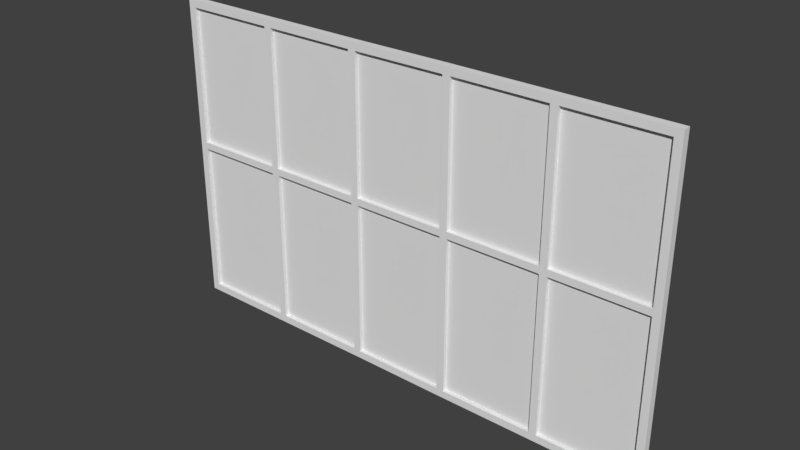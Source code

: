 # Source: Frosted_window.blend  (saved by Blender 2.78.0; exported with 4.5.12 LTS)
import bpy
from mathutils import Matrix  # noqa: F401  (used for matrix-valued properties, if any)

bpy.ops.wm.read_factory_settings(use_empty=True)
scene = bpy.context.scene
scene.name = 'Scene'

# ---- collections
col_collection_1 = bpy.data.collections.new('Collection 1'); scene.collection.children.link(col_collection_1)

# ---- materials (node trees are filled in below, after node groups)
mat_material_001 = bpy.data.materials.new('Material.001')
mat_material_001.alpha_threshold = 0.0
mat_material_001.use_transparent_shadow = False
mat_material_001.roughness = 0.0
mat_material = bpy.data.materials.new('Material')
mat_material.alpha_threshold = 0.0
mat_material.use_transparent_shadow = False
mat_material.roughness = 0.5
mat_material.line_color = (0.0, 0.0, 0.0, 1.0)

# ---- material node trees

# ---- world
world_world = bpy.data.worlds.new('World'); scene.world = world_world
world_world.color = (0.05088, 0.05088, 0.05088)
world_world.use_sun_shadow = False
world_world.sun_shadow_jitter_overblur = 0.0
world_world.cycles.sampling_method = 'MANUAL'

# ---- meshes
me_plane = bpy.data.meshes.new('Plane')
me_plane.from_pydata([(-0.9357, -1.087, 0.101), (0.9786, -1.087, 0.101), (-0.9357, 0.9625, 0.101), (0.9786, 0.9625, 0.101)], [], [(0, 1, 3, 2)])
me_plane.materials.append(mat_material_001)
me_plane.use_remesh_preserve_volume = False
me_plane.use_remesh_preserve_attributes = False
me_plane.use_mirror_vertex_groups = False
me_plane.update()
me_cube = bpy.data.meshes.new('Cube')
me_cube.from_pydata([(0.1, 0.1, -0.8), (0.1, -0.1, -0.8), (-0.1, -0.1, -0.8), (-0.1, 0.1, -0.8), (0.1, 0.1, 7.261), (0.1, -0.1, 7.261), (-0.1, -0.1, 7.261), (-0.1, 0.1, 7.261), (0.1, 0.1, 3.387), (0.1, 0.1, 3.574), (0.1, -0.1, 3.387), (0.1, -0.1, 3.574), (-0.1, -0.1, 3.387), (-0.1, -0.1, 3.574), (-0.1, 0.1, 3.387), (-0.1, 0.1, 3.574), (0.1, 0.1, 7.461), (0.1, -0.1, 7.461), (-0.1, -0.1, 7.461), (-0.1, 0.1, 7.461), (0.1, 0.1, -1.0), (0.1, -0.1, -1.0), (-0.1, -0.1, -1.0), (-0.1, 0.1, -1.0), (2.6, 0.09999, 3.387), (2.6, 0.09999, 3.574), (2.6, -0.1, 3.387), (2.6, -0.1, 3.574), (2.8, 0.09999, 3.387), (2.8, 0.09999, 3.574), (2.8, -0.1, 3.387), (2.8, -0.1, 3.574), (2.6, 0.09999, 7.274), (2.6, -0.1, 7.274), (2.8, 0.09999, 7.274), (2.8, -0.1, 7.274), (2.6, 0.09999, -0.8128), (2.6, -0.1, -0.8128), (2.8, 0.09999, -0.8128), (2.8, -0.1, -0.8128), (2.6, 0.09999, -1.013), (2.6, -0.1, -1.013), (2.8, 0.09999, -1.013), (2.8, -0.1, -1.013), (2.6, 0.09999, 7.474), (2.6, -0.1, 7.474), (2.8, 0.09999, 7.474), (2.8, -0.1, 7.474), (5.3, 0.09999, 3.387), (5.3, 0.09999, 3.574), (5.3, -0.1, 3.387), (5.3, -0.1, 3.574), (5.3, 0.09999, 7.274), (5.3, -0.1, 7.274), (5.3, 0.09999, -0.8128), (5.3, -0.1, -0.8128), (5.3, 0.09999, -1.013), (5.3, -0.1, -1.013), (5.3, 0.09999, 7.474), (5.3, -0.1, 7.474), (5.5, 0.09999, 3.387), (5.5, 0.09999, 3.574), (5.5, -0.1, 3.387), (5.5, -0.1, 3.574), (5.5, 0.09999, 7.274), (5.5, -0.1, 7.274), (5.5, 0.09999, -0.8128), (5.5, -0.1, -0.8128), (5.5, 0.09999, -1.013), (5.5, -0.1, -1.013), (5.5, 0.09999, 7.474), (5.5, -0.1, 7.474), (8.0, 0.09999, 3.387), (8.0, 0.09999, 3.574), (8.0, -0.1, 3.387), (8.0, -0.1, 3.574), (8.0, 0.09999, 7.274), (8.0, -0.1, 7.274), (8.0, 0.09999, -0.8128), (8.0, -0.1, -0.8128), (8.0, 0.09999, -1.013), (8.0, -0.1, -1.013), (8.0, 0.09999, 7.474), (8.0, -0.1, 7.474), (8.2, 0.09999, 3.387), (8.2, 0.09999, 3.574), (8.2, -0.1, 3.387), (8.2, -0.1, 3.574), (8.2, 0.09999, 7.274), (8.2, -0.1, 7.274), (8.2, 0.09999, -0.8128), (8.2, -0.1, -0.8128), (8.2, 0.09999, -1.013), (8.2, -0.1, -1.013), (8.2, 0.09999, 7.474), (8.2, -0.1, 7.474), (-2.6, -0.1, -0.8), (-2.6, 0.1, -0.8), (-2.6, -0.1, 7.261), (-2.6, 0.1, 7.261), (-2.6, -0.1, 3.387), (-2.6, -0.1, 3.574), (-2.6, 0.1, 3.387), (-2.6, 0.1, 3.574), (-2.6, -0.1, 7.461), (-2.6, 0.1, 7.461), (-2.6, -0.1, -1.0), (-2.6, 0.1, -1.0), (-2.8, -0.1, -0.8), (-2.8, 0.1, -0.8), (-2.8, -0.1, 7.261), (-2.8, 0.1, 7.261), (-2.8, -0.1, 3.387), (-2.8, -0.1, 3.574), (-2.8, 0.1, 3.387), (-2.8, 0.1, 3.574), (-2.8, -0.1, 7.461), (-2.8, 0.1, 7.461), (-2.8, -0.1, -1.0), (-2.8, 0.1, -1.0), (-5.3, -0.1, -0.8), (-5.3, 0.1, -0.8), (-5.3, -0.1, 7.261), (-5.3, 0.1, 7.261), (-5.3, -0.1, 3.387), (-5.3, -0.1, 3.574), (-5.3, 0.1, 3.387), (-5.3, 0.1, 3.574), (-5.3, -0.1, 7.461), (-5.3, 0.1, 7.461), (-5.3, -0.1, -1.0), (-5.3, 0.1, -1.0), (-5.5, -0.1, -0.8), (-5.5, 0.1, -0.8), (-5.5, -0.1, 7.261), (-5.5, 0.1, 7.261), (-5.5, -0.1, 3.387), (-5.5, -0.1, 3.574), (-5.5, 0.1, 3.387), (-5.5, 0.1, 3.574), (-5.5, -0.1, 7.461), (-5.5, 0.1, 7.461), (-5.5, -0.1, -1.0), (-5.5, 0.1, -1.0)], [], [(14, 12, 100, 102), (6, 5, 17, 18), (9, 4, 5, 11), (11, 5, 6, 13), (13, 6, 7, 15), (8, 0, 3, 14), (4, 9, 15, 7), (9, 8, 14, 15), (2, 12, 14, 3), (2, 3, 97, 96), (1, 10, 12, 2), (10, 11, 13, 12), (0, 8, 10, 1), (9, 11, 27, 25), (16, 19, 18, 17), (5, 17, 16, 4), (23, 22, 106, 107), (4, 7, 19, 16), (20, 21, 22, 23), (1, 2, 22, 21), (3, 0, 20, 23), (0, 1, 21, 20), (25, 27, 33, 32), (11, 10, 26, 27), (10, 8, 24, 26), (8, 9, 25, 24), (31, 30, 50, 51), (27, 26, 30, 31), (30, 26, 37, 39), (24, 25, 29, 28), (42, 38, 54, 56), (27, 31, 35, 33), (29, 25, 32, 34), (31, 29, 34, 35), (36, 38, 42, 40), (28, 30, 39, 38), (24, 28, 38, 36), (26, 24, 36, 37), (41, 40, 42, 43), (47, 35, 53, 59), (39, 37, 41, 43), (37, 36, 40, 41), (40, 20, 0, 36), (40, 41, 21, 20), (41, 37, 1, 21), (0, 1, 37, 36), (44, 45, 47, 46), (33, 35, 47, 45), (32, 33, 45, 44), (34, 32, 44, 46), (4, 16, 44, 32), (32, 33, 5, 4), (16, 17, 45, 44), (33, 45, 17, 5), (56, 54, 66, 68), (48, 49, 61, 60), (52, 58, 70, 64), (43, 42, 56, 57), (30, 28, 48, 50), (35, 34, 52, 53), (34, 46, 58, 52), (39, 43, 57, 55), (46, 47, 59, 58), (29, 31, 51, 49), (28, 29, 49, 48), (38, 39, 55, 54), (60, 61, 73, 72), (64, 70, 82, 76), (61, 63, 75, 73), (53, 65, 64, 52), (59, 53, 65, 71), (51, 50, 62, 63), (55, 57, 69, 67), (54, 66, 67, 55), (50, 48, 60, 62), (58, 59, 71, 70), (57, 56, 68, 69), (49, 51, 63, 61), (72, 73, 85, 84), (76, 82, 94, 88), (73, 75, 87, 85), (68, 66, 78, 80), (65, 64, 76, 77), (71, 65, 77, 83), (63, 62, 74, 75), (67, 69, 81, 79), (66, 67, 79, 78), (62, 60, 72, 74), (70, 71, 83, 82), (69, 68, 80, 81), (84, 85, 87, 86), (89, 88, 94, 95), (90, 91, 93, 92), (80, 78, 90, 92), (77, 76, 88, 89), (83, 77, 89, 95), (75, 74, 86, 87), (79, 81, 93, 91), (78, 79, 91, 90), (74, 72, 84, 86), (82, 83, 95, 94), (81, 80, 92, 93), (97, 107, 119, 109), (103, 102, 114, 115), (104, 105, 117, 116), (15, 14, 102, 103), (6, 18, 104, 98), (3, 23, 107, 97), (13, 15, 103, 101), (12, 13, 101, 100), (22, 2, 96, 106), (18, 19, 105, 104), (7, 6, 98, 99), (19, 7, 99, 105), (115, 114, 126, 127), (116, 117, 129, 128), (119, 118, 130, 131), (96, 97, 109, 108), (98, 104, 116, 110), (102, 100, 112, 114), (106, 96, 108, 118), (99, 98, 110, 111), (105, 99, 111, 117), (101, 113, 115, 103), (100, 101, 113, 112), (107, 106, 118, 119), (128, 129, 141, 140), (131, 130, 142, 143), (124, 125, 137, 136), (109, 119, 131, 121), (108, 109, 121, 120), (110, 116, 128, 122), (114, 112, 124, 126), (118, 108, 120, 130), (111, 110, 122, 123), (117, 111, 123, 129), (113, 115, 127, 125), (112, 113, 125, 124), (132, 133, 143, 142), (136, 137, 139, 138), (135, 134, 140, 141), (127, 126, 138, 139), (121, 131, 143, 133), (120, 121, 133, 132), (122, 128, 140, 134), (126, 124, 136, 138), (130, 120, 132, 142), (123, 122, 134, 135), (129, 123, 135, 141), (125, 127, 139, 137), (139, 135, 123, 127), (137, 134, 135, 139), (127, 123, 122, 125), (125, 122, 134, 137), (126, 121, 133, 138), (126, 124, 120, 121), (133, 132, 136, 138), (136, 132, 120, 124), (102, 100, 96, 97), (114, 102, 97, 109), (114, 109, 108, 112), (96, 100, 112, 108), (111, 99, 103, 115), (103, 99, 98, 101), (101, 98, 110, 113), (115, 113, 110, 111), (64, 61, 49, 52), (52, 49, 51, 53), (53, 51, 63, 65), (65, 63, 61, 64), (76, 73, 75, 77), (85, 73, 76, 88), (89, 77, 75, 87), (89, 87, 85, 88), (54, 48, 60, 66), (50, 48, 54, 55), (67, 62, 50, 55), (67, 66, 60, 62), (74, 72, 78, 79), (90, 78, 72, 84), (86, 74, 79, 91), (91, 90, 84, 86)])
_uv = me_cube.uv_layers.new(name='UVMap')
_uv.uv.foreach_set('vector', [0.714, 0.1654, 0.7184, 0.1654, 0.7184, 0.1698, 0.714, 0.1698, 0.714, 0.1654, 0.7184, 0.1654, 0.7184, 0.1698, 0.714, 0.1698, 0.714, 0.1654, 0.7184, 0.1654, 0.7184, 0.1698, 0.714, 0.1698, 0.714, 0.1654, 0.7184, 0.1654, 0.7184, 0.1698, 0.714, 0.1698, 0.714, 0.1654, 0.7184, 0.1654, 0.7184, 0.1698, 0.714, 0.1698, 0.714, 0.1654, 0.7184, 0.1654, 0.7184, 0.1698, 0.714, 0.1698, 0.714, 0.1654, 0.7184, 0.1654, 0.7184, 0.1698, 0.714, 0.1698, 0.714, 0.1654, 0.7184, 0.1654, 0.7184, 0.1698, 0.714, 0.1698, 0.714, 0.1654, 0.7184, 0.1654, 0.7184, 0.1698, 0.714, 0.1698, 0.714, 0.1654, 0.7184, 0.1654, 0.7184, 0.1698, 0.714, 0.1698, 0.714, 0.1654, 0.7184, 0.1654, 0.7184, 0.1698, 0.714, 0.1698, 0.714, 0.1654, 0.7184, 0.1654, 0.7184, 0.1698, 0.714, 0.1698, 0.714, 0.1654, 0.7184, 0.1654, 0.7184, 0.1698, 0.714, 0.1698, 0.714, 0.1654, 0.7184, 0.1654, 0.7184, 0.1698, 0.714, 0.1698, 0.714, 0.1654, 0.7184, 0.1654, 0.7184, 0.1698, 0.714, 0.1698, 0.714, 0.1654, 0.7184, 0.1654, 0.7184, 0.1698, 0.714, 0.1698, 0.714, 0.1654, 0.7184, 0.1654, 0.7184, 0.1698, 0.714, 0.1698, 0.714, 0.1654, 0.7184, 0.1654, 0.7184, 0.1698, 0.714, 0.1698, 0.714, 0.1654, 0.7184, 0.1654, 0.7184, 0.1698, 0.714, 0.1698, 0.714, 0.1654, 0.7184, 0.1654, 0.7184, 0.1698, 0.714, 0.1698, 0.714, 0.1654, 0.7184, 0.1654, 0.7184, 0.1698, 0.714, 0.1698, 0.714, 0.1654, 0.7184, 0.1654, 0.7184, 0.1698, 0.714, 0.1698, 0.714, 0.1654, 0.7184, 0.1654, 0.7184, 0.1698, 0.714, 0.1698, 0.714, 0.1654, 0.7184, 0.1654, 0.7184, 0.1698, 0.714, 0.1698, 0.714, 0.1654, 0.7184, 0.1654, 0.7184, 0.1698, 0.714, 0.1698, 0.714, 0.1654, 0.7184, 0.1654, 0.7184, 0.1698, 0.714, 0.1698, 0.714, 0.1654, 0.7184, 0.1654, 0.7184, 0.1698, 0.714, 0.1698, 0.714, 0.1654, 0.7184, 0.1654, 0.7184, 0.1698, 0.714, 0.1698, 0.714, 0.1654, 0.7184, 0.1654, 0.7184, 0.1698, 0.714, 0.1698, 0.714, 0.1654, 0.7184, 0.1654, 0.7184, 0.1698, 0.714, 0.1698, 0.714, 0.1654, 0.7184, 0.1654, 0.7184, 0.1698, 0.714, 0.1698, 0.714, 0.1654, 0.7184, 0.1654, 0.7184, 0.1698, 0.714, 0.1698, 0.714, 0.1654, 0.7184, 0.1654, 0.7184, 0.1698, 0.714, 0.1698, 0.714, 0.1654, 0.7184, 0.1654, 0.7184, 0.1698, 0.714, 0.1698, 0.714, 0.1654, 0.7184, 0.1654, 0.7184, 0.1698, 0.714, 0.1698, 0.714, 0.1654, 0.7184, 0.1654, 0.7184, 0.1698, 0.714, 0.1698, 0.714, 0.1654, 0.7184, 0.1654, 0.7184, 0.1698, 0.714, 0.1698, 0.714, 0.1654, 0.7184, 0.1654, 0.7184, 0.1698, 0.714, 0.1698, 0.714, 0.1654, 0.7184, 0.1654, 0.7184, 0.1698, 0.714, 0.1698, 0.714, 0.1654, 0.7184, 0.1654, 0.7184, 0.1698, 0.714, 0.1698, 0.714, 0.1654, 0.7184, 0.1654, 0.7184, 0.1698, 0.714, 0.1698, 0.714, 0.1654, 0.7184, 0.1654, 0.7184, 0.1698, 0.714, 0.1698, 0.714, 0.1654, 0.7184, 0.1654, 0.7184, 0.1698, 0.714, 0.1698, 0.714, 0.1654, 0.7184, 0.1654, 0.7184, 0.1698, 0.714, 0.1698, 0.714, 0.1654, 0.7184, 0.1654, 0.7184, 0.1698, 0.714, 0.1698, 0.714, 0.1654, 0.7184, 0.1654, 0.7184, 0.1698, 0.714, 0.1698, 0.714, 0.1654, 0.7184, 0.1654, 0.7184, 0.1698, 0.714, 0.1698, 0.714, 0.1654, 0.7184, 0.1654, 0.7184, 0.1698, 0.714, 0.1698, 0.714, 0.1654, 0.7184, 0.1654, 0.7184, 0.1698, 0.714, 0.1698, 0.714, 0.1654, 0.7184, 0.1654, 0.7184, 0.1698, 0.714, 0.1698, 0.714, 0.1654, 0.7184, 0.1654, 0.7184, 0.1698, 0.714, 0.1698, 0.714, 0.1654, 0.7184, 0.1654, 0.7184, 0.1698, 0.714, 0.1698, 0.714, 0.1654, 0.7184, 0.1654, 0.7184, 0.1698, 0.714, 0.1698, 0.714, 0.1654, 0.7184, 0.1654, 0.7184, 0.1698, 0.714, 0.1698, 0.714, 0.1654, 0.7184, 0.1654, 0.7184, 0.1698, 0.714, 0.1698, 0.714, 0.1654, 0.7184, 0.1654, 0.7184, 0.1698, 0.714, 0.1698, 0.714, 0.1654, 0.7184, 0.1654, 0.7184, 0.1698, 0.714, 0.1698, 0.714, 0.1654, 0.7184, 0.1654, 0.7184, 0.1698, 0.714, 0.1698, 0.714, 0.1654, 0.7184, 0.1654, 0.7184, 0.1698, 0.714, 0.1698, 0.714, 0.1654, 0.7184, 0.1654, 0.7184, 0.1698, 0.714, 0.1698, 0.714, 0.1654, 0.7184, 0.1654, 0.7184, 0.1698, 0.714, 0.1698, 0.714, 0.1654, 0.7184, 0.1654, 0.7184, 0.1698, 0.714, 0.1698, 0.714, 0.1654, 0.7184, 0.1654, 0.7184, 0.1698, 0.714, 0.1698, 0.714, 0.1654, 0.7184, 0.1654, 0.7184, 0.1698, 0.714, 0.1698, 0.714, 0.1654, 0.7184, 0.1654, 0.7184, 0.1698, 0.714, 0.1698, 0.714, 0.1654, 0.7184, 0.1654, 0.7184, 0.1698, 0.714, 0.1698, 0.714, 0.1654, 0.7184, 0.1654, 0.7184, 0.1698, 0.714, 0.1698, 0.714, 0.1654, 0.7184, 0.1654, 0.7184, 0.1698, 0.714, 0.1698, 0.714, 0.1654, 0.7184, 0.1654, 0.7184, 0.1698, 0.714, 0.1698, 0.714, 0.1654, 0.7184, 0.1654, 0.7184, 0.1698, 0.714, 0.1698, 0.714, 0.1654, 0.7184, 0.1654, 0.7184, 0.1698, 0.714, 0.1698, 0.714, 0.1654, 0.7184, 0.1654, 0.7184, 0.1698, 0.714, 0.1698, 0.714, 0.1654, 0.7184, 0.1654, 0.7184, 0.1698, 0.714, 0.1698, 0.714, 0.1654, 0.7184, 0.1654, 0.7184, 0.1698, 0.714, 0.1698, 0.714, 0.1654, 0.7184, 0.1654, 0.7184, 0.1698, 0.714, 0.1698, 0.714, 0.1654, 0.7184, 0.1654, 0.7184, 0.1698, 0.714, 0.1698, 0.714, 0.1654, 0.7184, 0.1654, 0.7184, 0.1698, 0.714, 0.1698, 0.714, 0.1654, 0.7184, 0.1654, 0.7184, 0.1698, 0.714, 0.1698, 0.714, 0.1654, 0.7184, 0.1654, 0.7184, 0.1698, 0.714, 0.1698, 0.714, 0.1654, 0.7184, 0.1654, 0.7184, 0.1698, 0.714, 0.1698, 0.714, 0.1654, 0.7184, 0.1654, 0.7184, 0.1698, 0.714, 0.1698, 0.714, 0.1654, 0.7184, 0.1654, 0.7184, 0.1698, 0.714, 0.1698, 0.714, 0.1654, 0.7184, 0.1654, 0.7184, 0.1698, 0.714, 0.1698, 0.714, 0.1654, 0.7184, 0.1654, 0.7184, 0.1698, 0.714, 0.1698, 0.714, 0.1654, 0.7184, 0.1654, 0.7184, 0.1698, 0.714, 0.1698, 0.714, 0.1654, 0.7184, 0.1654, 0.7184, 0.1698, 0.714, 0.1698, 0.714, 0.1654, 0.7184, 0.1654, 0.7184, 0.1698, 0.714, 0.1698, 0.714, 0.1654, 0.7184, 0.1654, 0.7184, 0.1698, 0.714, 0.1698, 0.714, 0.1654, 0.7184, 0.1654, 0.7184, 0.1698, 0.714, 0.1698, 0.714, 0.1654, 0.7184, 0.1654, 0.7184, 0.1698, 0.714, 0.1698, 0.714, 0.1654, 0.7184, 0.1654, 0.7184, 0.1698, 0.714, 0.1698, 0.714, 0.1654, 0.7184, 0.1654, 0.7184, 0.1698, 0.714, 0.1698, 0.714, 0.1654, 0.7184, 0.1654, 0.7184, 0.1698, 0.714, 0.1698, 0.714, 0.1654, 0.7184, 0.1654, 0.7184, 0.1698, 0.714, 0.1698, 0.714, 0.1654, 0.7184, 0.1654, 0.7184, 0.1698, 0.714, 0.1698, 0.714, 0.1654, 0.7184, 0.1654, 0.7184, 0.1698, 0.714, 0.1698, 0.714, 0.1654, 0.7184, 0.1654, 0.7184, 0.1698, 0.714, 0.1698, 0.714, 0.1654, 0.7184, 0.1654, 0.7184, 0.1698, 0.714, 0.1698, 0.714, 0.1654, 0.7184, 0.1654, 0.7184, 0.1698, 0.714, 0.1698, 0.714, 0.1654, 0.7184, 0.1654, 0.7184, 0.1698, 0.714, 0.1698, 0.714, 0.1654, 0.7184, 0.1654, 0.7184, 0.1698, 0.714, 0.1698, 0.714, 0.1654, 0.7184, 0.1654, 0.7184, 0.1698, 0.714, 0.1698, 0.714, 0.1654, 0.7184, 0.1654, 0.7184, 0.1698, 0.714, 0.1698, 0.714, 0.1654, 0.7184, 0.1654, 0.7184, 0.1698, 0.714, 0.1698, 0.714, 0.1654, 0.7184, 0.1654, 0.7184, 0.1698, 0.714, 0.1698, 0.714, 0.1654, 0.7184, 0.1654, 0.7184, 0.1698, 0.714, 0.1698, 0.714, 0.1654, 0.7184, 0.1654, 0.7184, 0.1698, 0.714, 0.1698, 0.714, 0.1654, 0.7184, 0.1654, 0.7184, 0.1698, 0.714, 0.1698, 0.714, 0.1654, 0.7184, 0.1654, 0.7184, 0.1698, 0.714, 0.1698, 0.714, 0.1654, 0.7184, 0.1654, 0.7184, 0.1698, 0.714, 0.1698, 0.714, 0.1654, 0.7184, 0.1654, 0.7184, 0.1698, 0.714, 0.1698, 0.714, 0.1654, 0.7184, 0.1654, 0.7184, 0.1698, 0.714, 0.1698, 0.714, 0.1654, 0.7184, 0.1654, 0.7184, 0.1698, 0.714, 0.1698, 0.714, 0.1654, 0.7184, 0.1654, 0.7184, 0.1698, 0.714, 0.1698, 0.714, 0.1654, 0.7184, 0.1654, 0.7184, 0.1698, 0.714, 0.1698, 0.714, 0.1654, 0.7184, 0.1654, 0.7184, 0.1698, 0.714, 0.1698, 0.714, 0.1654, 0.7184, 0.1654, 0.7184, 0.1698, 0.714, 0.1698, 0.714, 0.1654, 0.7184, 0.1654, 0.7184, 0.1698, 0.714, 0.1698, 0.714, 0.1654, 0.7184, 0.1654, 0.7184, 0.1698, 0.714, 0.1698, 0.714, 0.1654, 0.7184, 0.1654, 0.7184, 0.1698, 0.714, 0.1698, 0.714, 0.1654, 0.7184, 0.1654, 0.7184, 0.1698, 0.714, 0.1698, 0.714, 0.1654, 0.7184, 0.1654, 0.7184, 0.1698, 0.714, 0.1698, 0.714, 0.1654, 0.7184, 0.1654, 0.7184, 0.1698, 0.714, 0.1698, 0.714, 0.1654, 0.7184, 0.1654, 0.7184, 0.1698, 0.714, 0.1698, 0.714, 0.1654, 0.7184, 0.1654, 0.7184, 0.1698, 0.714, 0.1698, 0.714, 0.1654, 0.7184, 0.1654, 0.7184, 0.1698, 0.714, 0.1698, 0.714, 0.1654, 0.7184, 0.1654, 0.7184, 0.1698, 0.714, 0.1698, 0.714, 0.1654, 0.7184, 0.1654, 0.7184, 0.1698, 0.714, 0.1698, 0.714, 0.1654, 0.7184, 0.1654, 0.7184, 0.1698, 0.714, 0.1698, 0.714, 0.1654, 0.7184, 0.1654, 0.7184, 0.1698, 0.714, 0.1698, 0.714, 0.1654, 0.7184, 0.1654, 0.7184, 0.1698, 0.714, 0.1698, 0.714, 0.1654, 0.7184, 0.1654, 0.7184, 0.1698, 0.714, 0.1698, 0.714, 0.1654, 0.7184, 0.1654, 0.7184, 0.1698, 0.714, 0.1698, 0.714, 0.1654, 0.7184, 0.1654, 0.7184, 0.1698, 0.714, 0.1698, 0.714, 0.1654, 0.7184, 0.1654, 0.7184, 0.1698, 0.714, 0.1698, 0.714, 0.1654, 0.7184, 0.1654, 0.7184, 0.1698, 0.714, 0.1698, 0.714, 0.1654, 0.7184, 0.1654, 0.7184, 0.1698, 0.714, 0.1698, 0.714, 0.1654, 0.7184, 0.1654, 0.7184, 0.1698, 0.714, 0.1698, 0.714, 0.1654, 0.7184, 0.1654, 0.7184, 0.1698, 0.714, 0.1698, 0.714, 0.1654, 0.7184, 0.1654, 0.7184, 0.1698, 0.714, 0.1698, 0.714, 0.1654, 0.7184, 0.1654, 0.7184, 0.1698, 0.714, 0.1698, 0.714, 0.1654, 0.7184, 0.1654, 0.7184, 0.1698, 0.714, 0.1698, 0.714, 0.1654, 0.7184, 0.1654, 0.7184, 0.1698, 0.714, 0.1698, 0.714, 0.1654, 0.7184, 0.1654, 0.7184, 0.1698, 0.714, 0.1698, 0.714, 0.1654, 0.7184, 0.1654, 0.7184, 0.1698, 0.714, 0.1698, 0.714, 0.1654, 0.7184, 0.1654, 0.7184, 0.1698, 0.714, 0.1698, 0.714, 0.1654, 0.7184, 0.1654, 0.7184, 0.1698, 0.714, 0.1698, 0.714, 0.1654, 0.7184, 0.1654, 0.7184, 0.1698, 0.714, 0.1698, 0.714, 0.1654, 0.7184, 0.1654, 0.7184, 0.1698, 0.714, 0.1698, 0.714, 0.1654, 0.7184, 0.1654, 0.7184, 0.1698, 0.714, 0.1698, 0.714, 0.1654, 0.7184, 0.1654, 0.7184, 0.1698, 0.714, 0.1698, 0.714, 0.1654, 0.7184, 0.1654, 0.7184, 0.1698, 0.714, 0.1698, 0.714, 0.1654, 0.7184, 0.1654, 0.7184, 0.1698, 0.714, 0.1698, 0.714, 0.1654, 0.7184, 0.1654, 0.7184, 0.1698, 0.714, 0.1698, 0.714, 0.1654, 0.7184, 0.1654, 0.7184, 0.1698, 0.714, 0.1698, 0.714, 0.1654, 0.7184, 0.1654, 0.7184, 0.1698, 0.714, 0.1698, 0.714, 0.1654, 0.7184, 0.1654, 0.7184, 0.1698, 0.714, 0.1698, 0.714, 0.1654, 0.7184, 0.1654, 0.7184, 0.1698, 0.714, 0.1698, 0.714, 0.1654, 0.7184, 0.1654, 0.7184, 0.1698, 0.714, 0.1698, 0.714, 0.1654, 0.7184, 0.1654, 0.7184, 0.1698, 0.714, 0.1698, 0.714, 0.1654, 0.7184, 0.1654, 0.7184, 0.1698, 0.714, 0.1698, 0.714, 0.1654, 0.7184, 0.1654, 0.7184, 0.1698, 0.714, 0.1698, 0.714, 0.1654, 0.7184, 0.1654, 0.7184, 0.1698, 0.714, 0.1698, 0.714, 0.1654, 0.7184, 0.1654, 0.7184, 0.1698, 0.714, 0.1698, 0.714, 0.1654, 0.7184, 0.1654, 0.7184, 0.1698, 0.714, 0.1698, 0.714, 0.1654, 0.7184, 0.1654, 0.7184, 0.1698, 0.714, 0.1698, 0.714, 0.1654, 0.7184, 0.1654, 0.7184, 0.1698, 0.714, 0.1698, 0.714, 0.1654, 0.7184, 0.1654, 0.7184, 0.1698, 0.714, 0.1698, 0.714, 0.1654, 0.7184, 0.1654, 0.7184, 0.1698, 0.714, 0.1698, 0.714, 0.1654, 0.7184, 0.1654, 0.7184, 0.1698, 0.714, 0.1698, 0.714, 0.1654, 0.7184, 0.1654, 0.7184, 0.1698, 0.714, 0.1698, 0.714, 0.1654, 0.7184, 0.1654, 0.7184, 0.1698, 0.714, 0.1698, 0.714, 0.1654, 0.7184, 0.1654, 0.7184, 0.1698, 0.714, 0.1698, 0.714, 0.1654, 0.7184, 0.1654, 0.7184, 0.1698, 0.714, 0.1698, 0.714, 0.1654, 0.7184, 0.1654, 0.7184, 0.1698, 0.714, 0.1698, 0.714, 0.1654, 0.7184, 0.1654, 0.7184, 0.1698, 0.714, 0.1698, 0.714, 0.1654, 0.7184, 0.1654, 0.7184, 0.1698, 0.714, 0.1698, 0.714, 0.1654, 0.7184, 0.1654, 0.7184, 0.1698, 0.714, 0.1698, 0.714, 0.1654, 0.7184, 0.1654, 0.7184, 0.1698, 0.714, 0.1698, 0.714, 0.1654, 0.7184, 0.1654, 0.7184, 0.1698, 0.714, 0.1698, 0.714, 0.1654, 0.7184, 0.1654, 0.7184, 0.1698, 0.714, 0.1698, 0.714, 0.1654, 0.7184, 0.1654, 0.7184, 0.1698, 0.714, 0.1698])
me_cube.materials.append(mat_material)
me_cube.use_remesh_preserve_volume = False
me_cube.use_remesh_preserve_attributes = False
me_cube.use_mirror_vertex_groups = False
me_cube.update()

# ---- objects
ob_window = bpy.data.objects.new('Window', me_plane)
ob_cube = bpy.data.objects.new('Cube', me_cube)

# ---- transforms, parenting, visibility, modifiers, constraints
ob_window.location = (1.185, 0.1, 4.452)
ob_window.rotation_euler = (1.571, -0.0, 0.0)
ob_window.scale = (7.0, 4.0, 1.0)
ob_window.lineart.crease_threshold = 0.0
ob_cube.location = (0.0, 0.0, 1.0)
ob_cube.lock_rotations_4d = False
ob_cube.empty_display_type = 'ARROWS'
ob_cube.hide_select = True
ob_cube.lineart.crease_threshold = 0.0

# ---- collection membership
col_collection_1.objects.link(ob_window)
col_collection_1.objects.link(ob_cube)

# ---- scene / render settings (as saved in the file)
scene.frame_start = 1; scene.frame_end = 250; scene.frame_set(1)
scene.render.engine = 'BLENDER_EEVEE_NEXT'
scene.render.resolution_percentage = 50
scene.render.dither_intensity = 0.0
scene.cycles.use_denoising = False
scene.cycles.samples = 128
scene.cycles.sampling_pattern = 'TABULATED_SOBOL'
scene.cycles.light_sampling_threshold = 0.0
scene.cycles.use_adaptive_sampling = False
scene.cycles.use_light_tree = False
scene.cycles.blur_glossy = 0.0
scene.cycles.sample_clamp_indirect = 0.0
scene.view_settings.view_transform = 'Standard'
bpy.context.view_layer.update()

# ---- added for rendering (the .blend has no active camera and no usable light): camera, sun
cam_auto = bpy.data.cameras.new('AutoCamera')
cam_auto.lens = 50.0
cam_auto.sensor_width = 36.0
cam_auto.clip_end = 1000.0
ob_auto_camera = bpy.data.objects.new('AutoCamera', cam_auto)
scene.collection.objects.link(ob_auto_camera)
ob_auto_camera.location = (16.262, -17.8944, 16.1603)
ob_auto_camera.rotation_euler = (1.09748, -7.21219e-08, 0.694738)
scene.camera = ob_auto_camera
light_auto_sun = bpy.data.lights.new('AutoSun', 'SUN')
light_auto_sun.energy = 3.0
light_auto_sun.angle = 0.0523599
ob_auto_sun = bpy.data.objects.new('AutoSun', light_auto_sun)
scene.collection.objects.link(ob_auto_sun)
ob_auto_sun.rotation_euler = (0.872665, 0.174533, 0.523599)
bpy.context.view_layer.update()
